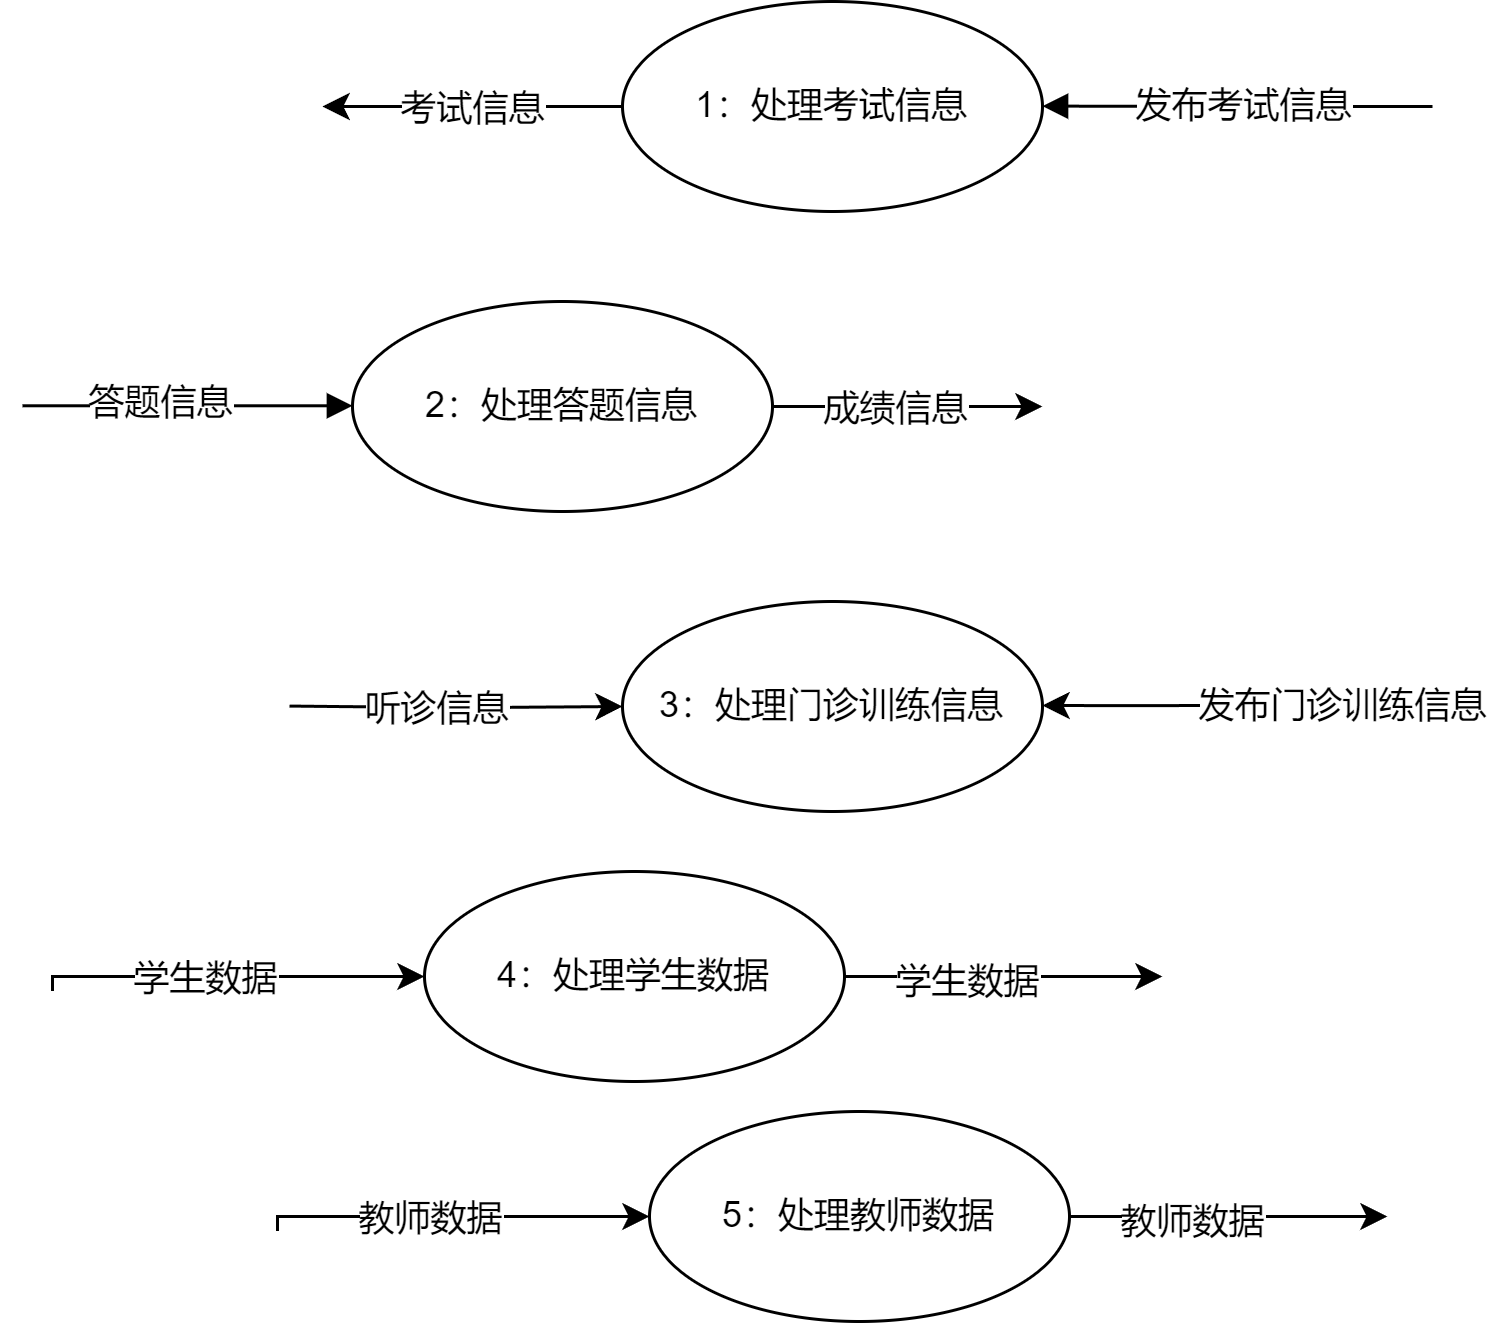

The diagram above was exported from draw.io. Its source (the exported page's mxGraphModel, read from the mxfile embedded in the PNG):
<mxGraphModel dx="823" dy="591" grid="1" gridSize="10" guides="1" tooltips="1" connect="1" arrows="1" fold="1" page="1" pageScale="1" pageWidth="827" pageHeight="1169" math="0" shadow="0">
  <root>
    <mxCell id="0" />
    <mxCell id="1" parent="0" />
    <mxCell id="Q25WJw1IMSCU5tNtqsRC-6" style="edgeStyle=orthogonalEdgeStyle;rounded=0;orthogonalLoop=1;jettySize=auto;html=1;" parent="1" source="Q25WJw1IMSCU5tNtqsRC-2" edge="1">
      <mxGeometry relative="1" as="geometry">
        <mxPoint x="380" y="165" as="targetPoint" />
        <Array as="points">
          <mxPoint x="400" y="165" />
          <mxPoint x="400" y="165" />
        </Array>
      </mxGeometry>
    </mxCell>
    <mxCell id="Q25WJw1IMSCU5tNtqsRC-7" value="考试信息" style="edgeLabel;html=1;align=center;verticalAlign=middle;resizable=0;points=[];" parent="Q25WJw1IMSCU5tNtqsRC-6" vertex="1" connectable="0">
      <mxGeometry x="-0.1683" y="-1" relative="1" as="geometry">
        <mxPoint x="-9" y="1" as="offset" />
      </mxGeometry>
    </mxCell>
    <mxCell id="Q25WJw1IMSCU5tNtqsRC-2" value="1：处理考试信息" style="ellipse;whiteSpace=wrap;html=1;" parent="1" vertex="1">
      <mxGeometry x="480" y="130" width="140" height="70" as="geometry" />
    </mxCell>
    <mxCell id="Q25WJw1IMSCU5tNtqsRC-3" value="" style="endArrow=block;endFill=1;html=1;edgeStyle=orthogonalEdgeStyle;align=left;verticalAlign=top;rounded=0;entryX=1;entryY=0.5;entryDx=0;entryDy=0;" parent="1" edge="1">
      <mxGeometry x="-1" relative="1" as="geometry">
        <mxPoint x="750" y="165" as="sourcePoint" />
        <mxPoint x="619.9999999999987" y="164.88" as="targetPoint" />
        <Array as="points">
          <mxPoint x="710" y="164.88" />
        </Array>
      </mxGeometry>
    </mxCell>
    <mxCell id="Q25WJw1IMSCU5tNtqsRC-5" value="发布考试信息" style="edgeLabel;html=1;align=center;verticalAlign=middle;resizable=0;points=[];" parent="Q25WJw1IMSCU5tNtqsRC-3" vertex="1" connectable="0">
      <mxGeometry x="0.1995" y="-1" relative="1" as="geometry">
        <mxPoint x="14" y="1" as="offset" />
      </mxGeometry>
    </mxCell>
    <mxCell id="Q25WJw1IMSCU5tNtqsRC-9" style="edgeStyle=orthogonalEdgeStyle;rounded=0;orthogonalLoop=1;jettySize=auto;html=1;" parent="1" source="Q25WJw1IMSCU5tNtqsRC-8" edge="1">
      <mxGeometry relative="1" as="geometry">
        <mxPoint x="620" y="265" as="targetPoint" />
      </mxGeometry>
    </mxCell>
    <mxCell id="Q25WJw1IMSCU5tNtqsRC-10" value="成绩信息" style="edgeLabel;html=1;align=center;verticalAlign=middle;resizable=0;points=[];" parent="Q25WJw1IMSCU5tNtqsRC-9" vertex="1" connectable="0">
      <mxGeometry x="-0.2602" y="1" relative="1" as="geometry">
        <mxPoint x="7" y="1" as="offset" />
      </mxGeometry>
    </mxCell>
    <mxCell id="Q25WJw1IMSCU5tNtqsRC-8" value="2：处理答题信息" style="ellipse;whiteSpace=wrap;html=1;" parent="1" vertex="1">
      <mxGeometry x="390" y="230" width="140" height="70" as="geometry" />
    </mxCell>
    <mxCell id="Q25WJw1IMSCU5tNtqsRC-11" value="" style="endArrow=block;endFill=1;html=1;edgeStyle=orthogonalEdgeStyle;align=left;verticalAlign=top;rounded=0;" parent="1" edge="1">
      <mxGeometry x="-1" relative="1" as="geometry">
        <mxPoint x="280" y="264.76" as="sourcePoint" />
        <mxPoint x="390" y="264.76" as="targetPoint" />
        <mxPoint as="offset" />
      </mxGeometry>
    </mxCell>
    <mxCell id="Q25WJw1IMSCU5tNtqsRC-13" value="答题信息" style="edgeLabel;html=1;align=center;verticalAlign=middle;resizable=0;points=[];" parent="Q25WJw1IMSCU5tNtqsRC-11" vertex="1" connectable="0">
      <mxGeometry x="-0.1863" y="1" relative="1" as="geometry">
        <mxPoint as="offset" />
      </mxGeometry>
    </mxCell>
    <mxCell id="Q25WJw1IMSCU5tNtqsRC-14" value="3：处理门诊训练信息" style="ellipse;whiteSpace=wrap;html=1;" parent="1" vertex="1">
      <mxGeometry x="480" y="330" width="140" height="70" as="geometry" />
    </mxCell>
    <mxCell id="Q25WJw1IMSCU5tNtqsRC-16" style="edgeStyle=orthogonalEdgeStyle;rounded=0;orthogonalLoop=1;jettySize=auto;html=1;" parent="1" edge="1">
      <mxGeometry relative="1" as="geometry">
        <mxPoint x="620" y="364.65999999999997" as="targetPoint" />
        <mxPoint x="720" y="364.65999999999997" as="sourcePoint" />
        <Array as="points">
          <mxPoint x="640" y="364.65999999999997" />
          <mxPoint x="640" y="364.65999999999997" />
        </Array>
      </mxGeometry>
    </mxCell>
    <mxCell id="Q25WJw1IMSCU5tNtqsRC-17" value="发布门诊训练信息" style="edgeLabel;html=1;align=center;verticalAlign=middle;resizable=0;points=[];" parent="Q25WJw1IMSCU5tNtqsRC-16" vertex="1" connectable="0">
      <mxGeometry x="-0.1683" y="-1" relative="1" as="geometry">
        <mxPoint x="42" y="1" as="offset" />
      </mxGeometry>
    </mxCell>
    <mxCell id="Q25WJw1IMSCU5tNtqsRC-20" style="edgeStyle=orthogonalEdgeStyle;rounded=0;orthogonalLoop=1;jettySize=auto;html=1;entryX=0;entryY=0.5;entryDx=0;entryDy=0;" parent="1" target="Q25WJw1IMSCU5tNtqsRC-14" edge="1">
      <mxGeometry relative="1" as="geometry">
        <mxPoint x="459" y="364.86" as="targetPoint" />
        <mxPoint x="369" y="364.86" as="sourcePoint" />
      </mxGeometry>
    </mxCell>
    <mxCell id="Q25WJw1IMSCU5tNtqsRC-21" value="听诊信息" style="edgeLabel;html=1;align=center;verticalAlign=middle;resizable=0;points=[];" parent="Q25WJw1IMSCU5tNtqsRC-20" vertex="1" connectable="0">
      <mxGeometry x="-0.2602" y="1" relative="1" as="geometry">
        <mxPoint x="7" y="1" as="offset" />
      </mxGeometry>
    </mxCell>
    <mxCell id="Q25WJw1IMSCU5tNtqsRC-23" style="edgeStyle=orthogonalEdgeStyle;rounded=0;orthogonalLoop=1;jettySize=auto;html=1;" parent="1" source="Q25WJw1IMSCU5tNtqsRC-22" edge="1">
      <mxGeometry relative="1" as="geometry">
        <mxPoint x="660" y="455" as="targetPoint" />
      </mxGeometry>
    </mxCell>
    <mxCell id="Q25WJw1IMSCU5tNtqsRC-24" value="学生数据" style="edgeLabel;html=1;align=center;verticalAlign=middle;resizable=0;points=[];" parent="Q25WJw1IMSCU5tNtqsRC-23" vertex="1" connectable="0">
      <mxGeometry x="-0.2534" y="-1" relative="1" as="geometry">
        <mxPoint as="offset" />
      </mxGeometry>
    </mxCell>
    <mxCell id="Q25WJw1IMSCU5tNtqsRC-22" value="4：处理学生数据" style="ellipse;whiteSpace=wrap;html=1;" parent="1" vertex="1">
      <mxGeometry x="414" y="420" width="140" height="70" as="geometry" />
    </mxCell>
    <mxCell id="Q25WJw1IMSCU5tNtqsRC-29" style="edgeStyle=orthogonalEdgeStyle;rounded=0;orthogonalLoop=1;jettySize=auto;html=1;" parent="1" target="Q25WJw1IMSCU5tNtqsRC-22" edge="1">
      <mxGeometry relative="1" as="geometry">
        <mxPoint x="401" y="459.97" as="targetPoint" />
        <mxPoint x="290" y="459.83000000000004" as="sourcePoint" />
        <Array as="points">
          <mxPoint x="290" y="455" />
        </Array>
      </mxGeometry>
    </mxCell>
    <mxCell id="Q25WJw1IMSCU5tNtqsRC-30" value="学生数据" style="edgeLabel;html=1;align=center;verticalAlign=middle;resizable=0;points=[];" parent="Q25WJw1IMSCU5tNtqsRC-29" vertex="1" connectable="0">
      <mxGeometry x="-0.2602" y="1" relative="1" as="geometry">
        <mxPoint x="7" y="1" as="offset" />
      </mxGeometry>
    </mxCell>
    <mxCell id="Q25WJw1IMSCU5tNtqsRC-31" style="edgeStyle=orthogonalEdgeStyle;rounded=0;orthogonalLoop=1;jettySize=auto;html=1;" parent="1" source="Q25WJw1IMSCU5tNtqsRC-33" edge="1">
      <mxGeometry relative="1" as="geometry">
        <mxPoint x="735" y="535" as="targetPoint" />
      </mxGeometry>
    </mxCell>
    <mxCell id="Q25WJw1IMSCU5tNtqsRC-32" value="教师数据" style="edgeLabel;html=1;align=center;verticalAlign=middle;resizable=0;points=[];" parent="Q25WJw1IMSCU5tNtqsRC-31" vertex="1" connectable="0">
      <mxGeometry x="-0.2534" y="-1" relative="1" as="geometry">
        <mxPoint as="offset" />
      </mxGeometry>
    </mxCell>
    <mxCell id="Q25WJw1IMSCU5tNtqsRC-33" value="5：处理教师数据" style="ellipse;whiteSpace=wrap;html=1;" parent="1" vertex="1">
      <mxGeometry x="489" y="500" width="140" height="70" as="geometry" />
    </mxCell>
    <mxCell id="Q25WJw1IMSCU5tNtqsRC-34" style="edgeStyle=orthogonalEdgeStyle;rounded=0;orthogonalLoop=1;jettySize=auto;html=1;" parent="1" target="Q25WJw1IMSCU5tNtqsRC-33" edge="1">
      <mxGeometry relative="1" as="geometry">
        <mxPoint x="476" y="539.97" as="targetPoint" />
        <mxPoint x="365" y="539.83" as="sourcePoint" />
        <Array as="points">
          <mxPoint x="365" y="535" />
        </Array>
      </mxGeometry>
    </mxCell>
    <mxCell id="Q25WJw1IMSCU5tNtqsRC-35" value="教师数据" style="edgeLabel;html=1;align=center;verticalAlign=middle;resizable=0;points=[];" parent="Q25WJw1IMSCU5tNtqsRC-34" vertex="1" connectable="0">
      <mxGeometry x="-0.2602" y="1" relative="1" as="geometry">
        <mxPoint x="7" y="1" as="offset" />
      </mxGeometry>
    </mxCell>
  </root>
</mxGraphModel>